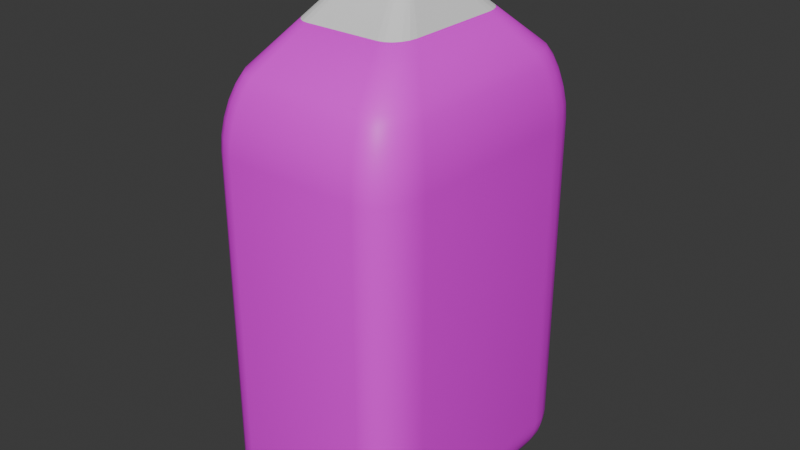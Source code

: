 # Source: OrangeJuiceBottle.blend  (saved by Blender 4.0.36; exported with 4.5.12 LTS)
import bpy
from mathutils import Matrix  # noqa: F401  (used for matrix-valued properties, if any)

bpy.ops.wm.read_factory_settings(use_empty=True)
scene = bpy.context.scene
scene.name = 'Scene'

# ---- collections
col_collection = bpy.data.collections.new('Collection'); scene.collection.children.link(col_collection)

# ---- images (referenced by path relative to the original .blend; pixels are not part of the script)
import os
ASSET_DIR = os.environ.get("B2B_ASSET_DIR", "")  # directory of the original .blend (textures are referenced by path, not embedded)
HERE = os.path.dirname(os.path.abspath(__file__))  # packed textures are extracted next to this script under _unpacked/

def load_image(name, relpath, width, height, colorspace="sRGB"):
    """Load a texture the original file referenced (path relative to the .blend, or extracted next to this script)."""
    p = next((c for c in (os.path.join(HERE, relpath), os.path.join(ASSET_DIR, relpath)) if relpath and os.path.exists(c)), "")
    if p:
        img = bpy.data.images.load(p, check_existing=True)
        img.name = name
    else:  # same state as the original file: an image datablock whose file is absent (Cycles renders it pink)
        img = bpy.data.images.new(name, width, height)
        img.source = "FILE"
        img.filepath = "//" + (relpath or name)
    img.colorspace_settings.name = colorspace
    return img
img_orange_juice_bottle_jpg = load_image('Orange Juice Bottle.jpg', 'Orange Juice Bottle.jpg', 1024, 1024, 'sRGB')

# ---- materials (node trees are filled in below, after node groups)
mat_material_003 = bpy.data.materials.new('Material.003')
mat_material_003.use_transparent_shadow = False

# ---- material node trees
mat_material_003.use_nodes = True; mat_material_003.node_tree.nodes.clear()
_N = mat_material_003.node_tree.nodes; _L = mat_material_003.node_tree.links
n0 = _N.new('ShaderNodeBsdfPrincipled'); n0.name = 'Principled BSDF'; n0.location = (10, 300)
n0.inputs[3].default_value = 1.45
n1 = _N.new('ShaderNodeOutputMaterial'); n1.name = 'Material Output'; n1.location = (300, 300)
n2 = _N.new('ShaderNodeTexImage'); n2.name = 'Image Texture'; n2.location = (-280, 275)
n2.image = img_orange_juice_bottle_jpg
_L.new(n0.outputs[0], n1.inputs[0])
_L.new(n2.outputs[0], n0.inputs[0])
n1.is_active_output = True

# ---- world
world_world = bpy.data.worlds.new('World'); scene.world = world_world
world_world.use_nodes = True; world_world.node_tree.nodes.clear()
_N = world_world.node_tree.nodes; _L = world_world.node_tree.links
n0 = _N.new('ShaderNodeOutputWorld'); n0.name = 'World Output'; n0.location = (300, 300)
n1 = _N.new('ShaderNodeBackground'); n1.name = 'Background'; n1.location = (10, 300)
n1.inputs[0].default_value = (0.05088, 0.05088, 0.05088, 1.0)
_L.new(n1.outputs[0], n0.inputs[0])
n0.is_active_output = True
world_world.color = (0.05088, 0.05088, 0.05088)
world_world.use_sun_shadow = False
world_world.sun_shadow_jitter_overblur = 0.0

# ---- meshes
me_circle = bpy.data.meshes.new('Circle')
me_circle.from_pydata([(4.503e-09, 0.4174, 8.334e-07), (-0.08144, 0.4094, 8.334e-07), (-0.1597, 0.3857, 8.334e-07), (-0.2319, 0.3471, 8.334e-07), (-0.2952, 0.2952, 8.334e-07), (-0.3471, 0.2319, 8.334e-07), (-0.3857, 0.1597, 8.334e-07), (-0.4094, 0.08144, 8.334e-07), (-0.4174, 1.637e-09, 8.334e-07), (-0.4094, -0.08144, 8.334e-07), (-0.3857, -0.1597, 8.334e-07), (-0.3471, -0.2319, 8.334e-07), (-0.2952, -0.2952, 8.334e-07), (-0.2319, -0.3471, 8.334e-07), (-0.1597, -0.3857, 8.334e-07), (-0.08144, -0.4094, 8.334e-07), (4.503e-09, -0.4174, 8.334e-07), (0.08144, -0.4094, 8.334e-07), (0.1597, -0.3857, 8.334e-07), (0.2319, -0.3471, 8.334e-07), (0.2952, -0.2952, 8.334e-07), (0.3471, -0.2319, 8.334e-07), (0.3857, -0.1597, 8.334e-07), (0.4094, -0.08144, 8.334e-07), (0.4174, 1.637e-09, 8.334e-07), (0.4094, 0.08144, 8.334e-07), (0.3857, 0.1597, 8.334e-07), (0.3471, 0.2319, 8.334e-07), (0.2952, 0.2952, 8.334e-07), (0.2319, 0.3471, 8.334e-07), (0.1597, 0.3857, 8.334e-07), (0.08144, 0.4094, 8.334e-07), (-0.08144, 0.4094, 0.1429), (4.503e-09, 0.4174, 0.1429), (-0.1597, 0.3857, 0.1429), (-0.2319, 0.3471, 0.1429), (-0.2952, 0.2952, 0.1429), (-0.3471, 0.2319, 0.1429), (-0.3857, 0.1597, 0.1429), (-0.4094, 0.08144, 0.1429), (-0.4174, 1.637e-09, 0.1429), (-0.4094, -0.08144, 0.1429), (-0.3857, -0.1597, 0.1429), (-0.3471, -0.2319, 0.1429), (-0.2952, -0.2952, 0.1429), (-0.2319, -0.3471, 0.1429), (-0.1597, -0.3857, 0.1429), (-0.08144, -0.4094, 0.1429), (4.503e-09, -0.4174, 0.1429), (0.08144, -0.4094, 0.1429), (0.1597, -0.3857, 0.1429), (0.2319, -0.3471, 0.1429), (0.2952, -0.2952, 0.1429), (0.3471, -0.2319, 0.1429), (0.3857, -0.1597, 0.1429), (0.4094, -0.08144, 0.1429), (0.4174, 1.637e-09, 0.1429), (0.4094, 0.08144, 0.1429), (0.3857, 0.1597, 0.1429), (0.3471, 0.2319, 0.1429), (0.2952, 0.2952, 0.1429), (0.2319, 0.3471, 0.1429), (0.1597, 0.3857, 0.1429), (0.08144, 0.4094, 0.1429)], [], [(1, 0, 31, 30, 29, 28, 27, 26, 25, 24, 23, 22, 21, 20, 19, 18, 17, 16, 15, 14, 13, 12, 11, 10, 9, 8, 7, 6, 5, 4, 3, 2), (32, 34, 35, 36, 37, 38, 39, 40, 41, 42, 43, 44, 45, 46, 47, 48, 49, 50, 51, 52, 53, 54, 55, 56, 57, 58, 59, 60, 61, 62, 63, 33), (22, 23, 55, 54), (9, 10, 42, 41), (23, 24, 56, 55), (10, 11, 43, 42), (24, 25, 57, 56), (11, 12, 44, 43), (25, 26, 58, 57), (12, 13, 45, 44), (26, 27, 59, 58), (13, 14, 46, 45), (0, 1, 32, 33), (27, 28, 60, 59), (14, 15, 47, 46), (1, 2, 34, 32), (28, 29, 61, 60), (15, 16, 48, 47), (2, 3, 35, 34), (29, 30, 62, 61), (16, 17, 49, 48), (3, 4, 36, 35), (30, 31, 63, 62), (17, 18, 50, 49), (4, 5, 37, 36), (31, 0, 33, 63), (18, 19, 51, 50), (5, 6, 38, 37), (19, 20, 52, 51), (6, 7, 39, 38), (20, 21, 53, 52), (7, 8, 40, 39), (21, 22, 54, 53), (8, 9, 41, 40)])
_uv = me_circle.uv_layers.new(name='UVMap')
_uv.uv.foreach_set('vector', [0.0, 0.0, 0.0, 0.0, 0.0, 0.0, 0.0, 0.0, 0.0, 0.0, 0.0, 0.0, 0.0, 0.0, 0.0, 0.0, 0.0, 0.0, 0.0, 0.0, 0.0, 0.0, 0.0, 0.0, 0.0, 0.0, 0.0, 0.0, 0.0, 0.0, 0.0, 0.0, 0.0, 0.0, 0.0, 0.0, 0.0, 0.0, 0.0, 0.0, 0.0, 0.0, 0.0, 0.0, 0.0, 0.0, 0.0, 0.0, 0.0, 0.0, 0.0, 0.0, 0.0, 0.0, 0.0, 0.0, 0.0, 0.0, 0.0, 0.0, 0.0, 0.0, 0.0, 0.0, 0.0, 0.0, 0.0, 0.0, 0.0, 0.0, 0.0, 0.0, 0.0, 0.0, 0.0, 0.0, 0.0, 0.0, 0.0, 0.0, 0.0, 0.0, 0.0, 0.0, 0.0, 0.0, 0.0, 0.0, 0.0, 0.0, 0.0, 0.0, 0.0, 0.0, 0.0, 0.0, 0.0, 0.0, 0.0, 0.0, 0.0, 0.0, 0.0, 0.0, 0.0, 0.0, 0.0, 0.0, 0.0, 0.0, 0.0, 0.0, 0.0, 0.0, 0.0, 0.0, 0.0, 0.0, 0.0, 0.0, 0.0, 0.0, 0.0, 0.0, 0.0, 0.0, 0.0, 0.0, 0.0, 0.0, 0.0, 0.0, 0.0, 0.0, 0.0, 0.0, 0.0, 0.0, 0.0, 0.0, 0.0, 0.0, 0.0, 0.0, 0.0, 0.0, 0.0, 0.0, 0.0, 0.0, 0.0, 0.0, 0.0, 0.0, 0.0, 0.0, 0.0, 0.0, 0.0, 0.0, 0.0, 0.0, 0.0, 0.0, 0.0, 0.0, 0.0, 0.0, 0.0, 0.0, 0.0, 0.0, 0.0, 0.0, 0.0, 0.0, 0.0, 0.0, 0.0, 0.0, 0.0, 0.0, 0.0, 0.0, 0.0, 0.0, 0.0, 0.0, 0.0, 0.0, 0.0, 0.0, 0.0, 0.0, 0.0, 0.0, 0.0, 0.0, 0.0, 0.0, 0.0, 0.0, 0.0, 0.0, 0.0, 0.0, 0.0, 0.0, 0.0, 0.0, 0.0, 0.0, 0.0, 0.0, 0.0, 0.0, 0.0, 0.0, 0.0, 0.0, 0.0, 0.0, 0.0, 0.0, 0.0, 0.0, 0.0, 0.0, 0.0, 0.0, 0.0, 0.0, 0.0, 0.0, 0.0, 0.0, 0.0, 0.0, 0.0, 0.0, 0.0, 0.0, 0.0, 0.0, 0.0, 0.0, 0.0, 0.0, 0.0, 0.0, 0.0, 0.0, 0.0, 0.0, 0.0, 0.0, 0.0, 0.0, 0.0, 0.0, 0.0, 0.0, 0.0, 0.0, 0.0, 0.0, 0.0, 0.0, 0.0, 0.0, 0.0, 0.0, 0.0, 0.0, 0.0, 0.0, 0.0, 0.0, 0.0, 0.0, 0.0, 0.0, 0.0, 0.0, 0.0, 0.0, 0.0, 0.0, 0.0, 0.0, 0.0, 0.0, 0.0, 0.0, 0.0, 0.0, 0.0, 0.0, 0.0, 0.0, 0.0, 0.0, 0.0, 0.0, 0.0, 0.0, 0.0, 0.0, 0.0, 0.0, 0.0, 0.0, 0.0, 0.0, 0.0, 0.0, 0.0, 0.0, 0.0, 0.0, 0.0, 0.0, 0.0, 0.0, 0.0, 0.0, 0.0, 0.0, 0.0, 0.0, 0.0, 0.0, 0.0, 0.0, 0.0, 0.0, 0.0, 0.0, 0.0, 0.0, 0.0, 0.0, 0.0, 0.0, 0.0, 0.0, 0.0, 0.0, 0.0, 0.0, 0.0, 0.0, 0.0, 0.0, 0.0, 0.0, 0.0, 0.0, 0.0, 0.0, 0.0, 0.0, 0.0, 0.0, 0.0, 0.0, 0.0, 0.0, 0.0, 0.0, 0.0, 0.0, 0.0, 0.0, 0.0, 0.0, 0.0, 0.0, 0.0, 0.0, 0.0, 0.0, 0.0, 0.0])
me_circle.materials.append(None)
me_circle.update()
me_cube_003 = bpy.data.meshes.new('Cube.003')
me_cube_003.from_pydata([(0.2139, -0.1151, 1.526), (0.2104, -0.1336, 1.526), (0.1999, -0.1504, 1.526), (0.1837, -0.1636, 1.526), (0.1406, -0.1751, 1.526), (0.1633, -0.1722, 1.526), (0.1406, 0.1751, 1.526), (0.1633, 0.1722, 1.526), (0.1837, 0.1636, 1.526), (0.1999, 0.1504, 1.526), (0.2139, 0.1151, 1.526), (0.2104, 0.1336, 1.526), (-0.2139, 0.1151, 1.526), (-0.2104, 0.1336, 1.526), (-0.1999, 0.1504, 1.526), (-0.1837, 0.1636, 1.526), (-0.1406, 0.1751, 1.526), (-0.1633, 0.1722, 1.526), (-0.2139, -0.1151, 1.526), (-0.2104, -0.1336, 1.526), (-0.1999, -0.1504, 1.526), (-0.1837, -0.1636, 1.526), (-0.1633, -0.1722, 1.526), (-0.1406, -0.1751, 1.526), (0.1406, 0.1751, 1.57), (-0.1406, 0.1751, 1.57), (-0.2104, 0.1336, 1.57), (-0.1999, 0.1504, 1.57), (-0.1837, 0.1636, 1.57), (-0.1406, -0.1751, 1.57), (-0.1633, -0.1722, 1.57), (-0.1837, -0.1636, 1.57), (-0.1999, -0.1504, 1.57), (-0.2104, -0.1336, 1.57), (-0.2139, -0.1151, 1.57), (-0.1633, 0.1722, 1.57), (0.2104, 0.1336, 1.57), (0.2139, 0.1151, 1.57), (-0.2139, 0.1151, 1.57), (0.2139, -0.1151, 1.57), (0.2104, -0.1336, 1.57), (0.1999, -0.1504, 1.57), (0.1999, 0.1504, 1.57), (0.1633, 0.1722, 1.57), (0.1837, 0.1636, 1.57), (0.1633, -0.1722, 1.57), (0.1406, -0.1751, 1.57), (0.1837, -0.1636, 1.57), (-0.4497, 0.316, 1.328), (-0.4497, -0.316, 1.328), (-0.4424, -0.3672, 1.328), (-0.3434, -0.4731, 1.328), (-0.2956, -0.4809, 1.328), (0.2956, -0.4809, 1.328), (-0.4207, -0.4134, 1.328), (-0.3866, -0.4499, 1.328), (-0.2956, 0.4809, 1.328), (-0.3434, 0.4731, 1.328), (0.2956, 0.4809, 1.328), (-0.4424, 0.3672, 1.328), (-0.3866, 0.4499, 1.328), (-0.4207, 0.4134, 1.328), (0.3434, -0.4731, 1.328), (0.4424, -0.3672, 1.328), (0.4497, -0.316, 1.328), (0.4497, 0.316, 1.328), (0.3866, -0.4499, 1.328), (0.4207, -0.4134, 1.328), (0.4424, 0.3672, 1.328), (0.3434, 0.4731, 1.328), (0.4207, 0.4134, 1.328), (0.3866, 0.4499, 1.328)], [], [(51, 52, 23, 22), (63, 64, 0, 1), (56, 57, 17, 16), (53, 62, 5, 4), (55, 51, 22, 21), (54, 55, 21, 20), (57, 60, 15, 17), (64, 65, 10, 0), (60, 61, 14, 15), (61, 59, 13, 14), (58, 56, 16, 6), (17, 15, 28, 35), (70, 71, 8, 9), (71, 69, 7, 8), (69, 58, 6, 7), (65, 68, 11, 10), (68, 70, 9, 11), (66, 67, 2, 3), (67, 63, 1, 2), (62, 66, 3, 5), (50, 54, 20, 19), (52, 53, 4, 23), (59, 48, 12, 13), (49, 50, 19, 18), (48, 49, 18, 12), (12, 18, 34, 38), (14, 13, 26, 27), (9, 8, 44, 42), (16, 17, 35, 25), (15, 14, 27, 28), (4, 5, 45, 46), (10, 11, 36, 37), (22, 23, 29, 30), (7, 6, 24, 43), (13, 12, 38, 26), (20, 21, 31, 32), (3, 2, 41, 47), (1, 0, 39, 40), (21, 22, 30, 31), (5, 3, 47, 45), (2, 1, 40, 41), (18, 19, 33, 34), (0, 10, 37, 39), (11, 9, 42, 36), (19, 20, 32, 33), (23, 4, 46, 29), (6, 16, 25, 24), (8, 7, 43, 44)])
_uv = me_cube_003.uv_layers.new(name='UVMap')
_uv.uv.foreach_set('vector', [0.625, 0.9704, 0.625, 0.9572, 0.625, 0.9572, 0.625, 0.9704, 0.625, 0.7204, 0.625, 0.7072, 0.625, 0.7072, 0.625, 0.7204, 0.625, 0.2928, 0.625, 0.2796, 0.625, 0.2796, 0.625, 0.2928, 0.625, 0.7928, 0.625, 0.7796, 0.625, 0.7796, 0.625, 0.7928, 0.625, 1.0, 0.625, 0.9704, 0.625, 0.9704, 0.625, 1.0, 0.625, 0.01766, 0.625, 0.0, 0.625, 0.0, 0.625, 0.01766, 0.625, 0.2796, 0.625, 0.2677, 0.625, 0.2677, 0.625, 0.2796, 0.625, 0.7072, 0.625, 0.5428, 0.625, 0.5428, 0.625, 0.7072, 0.625, 0.2677, 0.625, 0.2323, 0.625, 0.2323, 0.625, 0.2677, 0.625, 0.2323, 0.625, 0.2204, 0.625, 0.2204, 0.625, 0.2323, 0.625, 0.4572, 0.625, 0.2928, 0.625, 0.2928, 0.625, 0.4572, 0.625, 0.2796, 0.625, 0.2677, 0.625, 0.2677, 0.625, 0.2796, 0.625, 0.5177, 0.625, 0.4823, 0.625, 0.4823, 0.625, 0.5177, 0.625, 0.4823, 0.625, 0.4704, 0.625, 0.4704, 0.625, 0.4823, 0.625, 0.4704, 0.625, 0.4572, 0.625, 0.4572, 0.625, 0.4704, 0.625, 0.5428, 0.625, 0.5296, 0.625, 0.5296, 0.625, 0.5428, 0.625, 0.5296, 0.625, 0.5177, 0.625, 0.5177, 0.625, 0.5296, 0.625, 0.7677, 0.625, 0.7323, 0.625, 0.7323, 0.625, 0.7677, 0.625, 0.7323, 0.625, 0.7204, 0.625, 0.7204, 0.625, 0.7323, 0.625, 0.7796, 0.625, 0.7677, 0.625, 0.7677, 0.625, 0.7796, 0.625, 0.02961, 0.625, 0.01766, 0.625, 0.01766, 0.625, 0.02961, 0.625, 0.9572, 0.625, 0.7928, 0.625, 0.7928, 0.625, 0.9572, 0.625, 0.2204, 0.625, 0.2072, 0.625, 0.2072, 0.625, 0.2204, 0.625, 0.04285, 0.625, 0.02961, 0.625, 0.02961, 0.625, 0.04285, 0.625, 0.2072, 0.625, 0.04285, 0.625, 0.04285, 0.625, 0.2072, 0.625, 0.2072, 0.625, 0.04285, 0.625, 0.04285, 0.625, 0.2072, 0.625, 0.2323, 0.625, 0.2204, 0.625, 0.2204, 0.625, 0.2323, 0.625, 0.5177, 0.625, 0.4823, 0.625, 0.4823, 0.625, 0.5177, 0.625, 0.2928, 0.625, 0.2796, 0.625, 0.2796, 0.625, 0.2928, 0.625, 0.2677, 0.625, 0.2323, 0.625, 0.2323, 0.625, 0.2677, 0.625, 0.7928, 0.625, 0.7796, 0.625, 0.7796, 0.625, 0.7928, 0.625, 0.5428, 0.625, 0.5296, 0.625, 0.5296, 0.625, 0.5428, 0.625, 0.9704, 0.625, 0.9572, 0.625, 0.9572, 0.625, 0.9704, 0.625, 0.4704, 0.625, 0.4572, 0.625, 0.4572, 0.625, 0.4704, 0.625, 0.2204, 0.625, 0.2072, 0.625, 0.2072, 0.625, 0.2204, 0.625, 0.01766, 0.625, 0.0, 0.625, 0.0, 0.625, 0.01766, 0.625, 0.7677, 0.625, 0.7323, 0.625, 0.7323, 0.625, 0.7677, 0.625, 0.7204, 0.625, 0.7072, 0.625, 0.7072, 0.625, 0.7204, 0.625, 1.0, 0.625, 0.9704, 0.625, 0.9704, 0.625, 1.0, 0.625, 0.7796, 0.625, 0.7677, 0.625, 0.7677, 0.625, 0.7796, 0.625, 0.7323, 0.625, 0.7204, 0.625, 0.7204, 0.625, 0.7323, 0.625, 0.04285, 0.625, 0.02961, 0.625, 0.02961, 0.625, 0.04285, 0.625, 0.7072, 0.625, 0.5428, 0.625, 0.5428, 0.625, 0.7072, 0.625, 0.5296, 0.625, 0.5177, 0.625, 0.5177, 0.625, 0.5296, 0.625, 0.02961, 0.625, 0.01766, 0.625, 0.01766, 0.625, 0.02961, 0.625, 0.9572, 0.625, 0.7928, 0.625, 0.7928, 0.625, 0.9572, 0.625, 0.4572, 0.625, 0.2928, 0.625, 0.2928, 0.625, 0.4572, 0.625, 0.4823, 0.625, 0.4704, 0.625, 0.4704, 0.625, 0.4823])
me_cube_003.update()
me_cube_004 = bpy.data.meshes.new('Cube.004')
me_cube_004.from_pydata([(-0.5173, -0.7719, -1.0), (-0.5276, -0.9211, -0.838), (-0.5205, -0.818, -0.9921), (-0.5234, -0.8596, -0.9691), (-0.5256, -0.8926, -0.9332), (-0.5271, -0.9138, -0.8881), (-0.6727, -0.5937, -1.0), (-0.8027, -0.6054, -0.838), (-0.7129, -0.5973, -0.9921), (-0.7491, -0.6006, -0.9691), (-0.7779, -0.6032, -0.9332), (-0.7964, -0.6048, -0.8881), (-0.5719, -0.762, -1.0), (-0.6126, -0.9057, -0.838), (-0.5845, -0.8064, -0.9921), (-0.5958, -0.8465, -0.9691), (-0.6048, -0.8782, -0.9332), (-0.6106, -0.8986, -0.8881), (-0.6119, -0.7386, -1.0), (-0.6893, -0.8608, -0.838), (-0.6358, -0.7764, -0.9921), (-0.6574, -0.8105, -0.9691), (-0.6745, -0.8375, -0.9332), (-0.6855, -0.8549, -0.8881), (-0.6437, -0.7022, -1.0), (-0.7502, -0.791, -0.838), (-0.6766, -0.7296, -0.9921), (-0.7063, -0.7544, -0.9691), (-0.7298, -0.774, -0.9332), (-0.745, -0.7866, -0.8881), (-0.664, -0.6563, -1.0), (-0.7893, -0.703, -0.838), (-0.7027, -0.6707, -0.9921), (-0.7376, -0.6837, -0.9691), (-0.7653, -0.6941, -0.9332), (-0.7831, -0.7007, -0.8881), (-0.6727, 0.5937, -1.0), (-0.8027, 0.6054, -0.838), (-0.7129, 0.5973, -0.9921), (-0.7491, 0.6006, -0.9691), (-0.7779, 0.6032, -0.9332), (-0.7964, 0.6048, -0.8881), (-0.5173, 0.7719, -1.0), (-0.5276, 0.9211, -0.838), (-0.5205, 0.818, -0.9921), (-0.5234, 0.8596, -0.9691), (-0.5256, 0.8926, -0.9332), (-0.5271, 0.9138, -0.8881), (-0.664, 0.6563, -1.0), (-0.7893, 0.703, -0.838), (-0.7027, 0.6707, -0.9921), (-0.7376, 0.6837, -0.9691), (-0.7653, 0.6941, -0.9332), (-0.7831, 0.7007, -0.8881), (-0.6437, 0.7022, -1.0), (-0.7502, 0.791, -0.838), (-0.6766, 0.7296, -0.9921), (-0.7063, 0.7544, -0.9691), (-0.7298, 0.774, -0.9332), (-0.745, 0.7866, -0.8881), (-0.6119, 0.7386, -1.0), (-0.6893, 0.8608, -0.838), (-0.6358, 0.7764, -0.9921), (-0.6574, 0.8105, -0.9691), (-0.6745, 0.8375, -0.9332), (-0.6855, 0.8549, -0.8881), (-0.5719, 0.762, -1.0), (-0.6126, 0.9057, -0.838), (-0.5845, 0.8064, -0.9921), (-0.5958, 0.8465, -0.9691), (-0.6048, 0.8782, -0.9332), (-0.6106, 0.8986, -0.8881), (0.6727, -0.5937, -1.0), (0.8027, -0.6054, -0.838), (0.7129, -0.5973, -0.9921), (0.7491, -0.6006, -0.9691), (0.7779, -0.6032, -0.9332), (0.7964, -0.6048, -0.8881), (0.5173, -0.7719, -1.0), (0.5276, -0.9211, -0.838), (0.5205, -0.818, -0.9921), (0.5234, -0.8596, -0.9691), (0.5256, -0.8926, -0.9332), (0.5271, -0.9138, -0.8881), (0.664, -0.6563, -1.0), (0.7893, -0.703, -0.838), (0.7027, -0.6707, -0.9921), (0.7376, -0.6837, -0.9691), (0.7653, -0.6941, -0.9332), (0.7831, -0.7007, -0.8881), (0.6437, -0.7022, -1.0), (0.7502, -0.791, -0.838), (0.6766, -0.7296, -0.9921), (0.7063, -0.7544, -0.9691), (0.7298, -0.774, -0.9332), (0.745, -0.7866, -0.8881), (0.6119, -0.7386, -1.0), (0.6893, -0.8608, -0.838), (0.6358, -0.7764, -0.9921), (0.6574, -0.8105, -0.9691), (0.6745, -0.8375, -0.9332), (0.6855, -0.8549, -0.8881), (0.5719, -0.762, -1.0), (0.6126, -0.9057, -0.838), (0.5845, -0.8064, -0.9921), (0.5958, -0.8465, -0.9691), (0.6048, -0.8782, -0.9332), (0.6106, -0.8986, -0.8881), (0.5173, 0.7719, -1.0), (0.5276, 0.9211, -0.838), (0.5205, 0.818, -0.9921), (0.5234, 0.8596, -0.9691), (0.5256, 0.8926, -0.9332), (0.5271, 0.9138, -0.8881), (0.6727, 0.5937, -1.0), (0.8027, 0.6054, -0.838), (0.7129, 0.5973, -0.9921), (0.7491, 0.6006, -0.9691), (0.7779, 0.6032, -0.9332), (0.7964, 0.6048, -0.8881), (0.5719, 0.762, -1.0), (0.6126, 0.9057, -0.838), (0.5845, 0.8064, -0.9921), (0.5958, 0.8465, -0.9691), (0.6048, 0.8782, -0.9332), (0.6106, 0.8986, -0.8881), (0.6119, 0.7386, -1.0), (0.6893, 0.8608, -0.838), (0.6358, 0.7764, -0.9921), (0.6574, 0.8105, -0.9691), (0.6745, 0.8375, -0.9332), (0.6855, 0.8549, -0.8881), (0.6437, 0.7022, -1.0), (0.7502, 0.791, -0.838), (0.6766, 0.7296, -0.9921), (0.7063, 0.7544, -0.9691), (0.7298, 0.774, -0.9332), (0.745, 0.7866, -0.8881), (0.664, 0.6563, -1.0), (0.7893, 0.703, -0.838), (0.7027, 0.6707, -0.9921), (0.7376, 0.6837, -0.9691), (0.7653, 0.6941, -0.9332), (0.7831, 0.7007, -0.8881), (-0.6855, -0.517, 1.13), (-0.8027, -0.6054, 0.7877), (-0.7217, -0.5443, 1.08), (-0.7544, -0.569, 1.013), (-0.7803, -0.5885, 0.9374), (-0.797, -0.6011, 0.8597), (-0.5276, -0.9211, 0.7877), (-0.4506, -0.7866, 1.13), (-0.5238, -0.9146, 0.8597), (-0.5129, -0.8954, 0.9374), (-0.4958, -0.8657, 1.013), (-0.4744, -0.8282, 1.08), (-0.6745, -0.6008, 1.13), (-0.7893, -0.703, 0.7877), (-0.71, -0.6324, 1.079), (-0.742, -0.6608, 1.013), (-0.7673, -0.6835, 0.9373), (-0.7836, -0.698, 0.8597), (-0.6415, -0.6764, 1.129), (-0.7502, -0.791, 0.7877), (-0.6751, -0.7118, 1.079), (-0.7054, -0.7438, 1.013), (-0.7294, -0.7691, 0.9372), (-0.7449, -0.7854, 0.8596), (-0.5895, -0.7361, 1.129), (-0.6893, -0.8608, 0.7877), (-0.6203, -0.7747, 1.079), (-0.6481, -0.8094, 1.013), (-0.6702, -0.837, 0.9372), (-0.6844, -0.8547, 0.8596), (-0.5235, -0.774, 1.13), (-0.6126, -0.9057, 0.7877), (-0.5511, -0.8147, 1.079), (-0.5759, -0.8514, 1.013), (-0.5956, -0.8805, 0.9373), (-0.6082, -0.8992, 0.8597), (-0.4506, 0.7866, 1.13), (-0.5276, 0.9211, 0.7877), (-0.4744, 0.8282, 1.08), (-0.4958, 0.8657, 1.013), (-0.5129, 0.8954, 0.9374), (-0.5238, 0.9146, 0.8597), (-0.8027, 0.6054, 0.7877), (-0.6855, 0.517, 1.13), (-0.797, 0.6011, 0.8597), (-0.7803, 0.5885, 0.9374), (-0.7544, 0.569, 1.013), (-0.7217, 0.5443, 1.08), (-0.6126, 0.9057, 0.7877), (-0.5235, 0.774, 1.13), (-0.6082, 0.8992, 0.8597), (-0.5956, 0.8805, 0.9373), (-0.5759, 0.8514, 1.013), (-0.5511, 0.8147, 1.079), (-0.6893, 0.8608, 0.7877), (-0.5895, 0.7361, 1.129), (-0.6844, 0.8547, 0.8596), (-0.6702, 0.837, 0.9372), (-0.6481, 0.8094, 1.013), (-0.6203, 0.7747, 1.079), (-0.7502, 0.791, 0.7877), (-0.6415, 0.6764, 1.129), (-0.7449, 0.7854, 0.8596), (-0.7294, 0.7691, 0.9372), (-0.7054, 0.7438, 1.013), (-0.6751, 0.7118, 1.079), (-0.7893, 0.703, 0.7877), (-0.6745, 0.6008, 1.13), (-0.7836, 0.698, 0.8597), (-0.7673, 0.6835, 0.9373), (-0.742, 0.6608, 1.013), (-0.71, 0.6324, 1.079), (0.4506, -0.7866, 1.13), (0.5276, -0.9211, 0.7877), (0.4744, -0.8282, 1.08), (0.4958, -0.8657, 1.013), (0.5129, -0.8954, 0.9374), (0.5238, -0.9146, 0.8597), (0.8027, -0.6054, 0.7877), (0.6855, -0.517, 1.13), (0.797, -0.6011, 0.8597), (0.7803, -0.5885, 0.9374), (0.7544, -0.569, 1.013), (0.7217, -0.5443, 1.08), (0.6126, -0.9057, 0.7877), (0.5235, -0.774, 1.13), (0.6082, -0.8992, 0.8597), (0.5956, -0.8805, 0.9373), (0.5759, -0.8514, 1.013), (0.5511, -0.8147, 1.079), (0.6893, -0.8608, 0.7877), (0.5895, -0.7361, 1.129), (0.6844, -0.8547, 0.8596), (0.6702, -0.837, 0.9372), (0.6481, -0.8094, 1.013), (0.6203, -0.7747, 1.079), (0.7502, -0.791, 0.7877), (0.6415, -0.6764, 1.129), (0.7449, -0.7854, 0.8596), (0.7294, -0.7691, 0.9372), (0.7054, -0.7438, 1.013), (0.6751, -0.7118, 1.079), (0.7893, -0.703, 0.7877), (0.6745, -0.6008, 1.13), (0.7836, -0.698, 0.8597), (0.7673, -0.6835, 0.9373), (0.742, -0.6608, 1.013), (0.71, -0.6324, 1.079), (0.6855, 0.517, 1.13), (0.8027, 0.6054, 0.7877), (0.7217, 0.5443, 1.08), (0.7544, 0.569, 1.013), (0.7803, 0.5885, 0.9374), (0.797, 0.6011, 0.8597), (0.5276, 0.9211, 0.7877), (0.4506, 0.7866, 1.13), (0.5238, 0.9146, 0.8597), (0.5129, 0.8954, 0.9374), (0.4958, 0.8657, 1.013), (0.4744, 0.8282, 1.08), (0.7893, 0.703, 0.7877), (0.6745, 0.6008, 1.13), (0.7836, 0.698, 0.8597), (0.7673, 0.6835, 0.9373), (0.742, 0.6608, 1.013), (0.71, 0.6324, 1.079), (0.7502, 0.791, 0.7877), (0.6415, 0.6764, 1.129), (0.7449, 0.7854, 0.8596), (0.7294, 0.7691, 0.9372), (0.7054, 0.7438, 1.013), (0.6751, 0.7118, 1.079), (0.6893, 0.8608, 0.7877), (0.5895, 0.7361, 1.129), (0.6844, 0.8547, 0.8596), (0.6702, 0.837, 0.9372), (0.6481, 0.8094, 1.013), (0.6203, 0.7747, 1.079), (0.6126, 0.9057, 0.7877), (0.5235, 0.774, 1.13), (0.6082, 0.8992, 0.8597), (0.5956, 0.8805, 0.9373), (0.5759, 0.8514, 1.013), (0.5511, 0.8147, 1.079), (-0.4497, 0.316, 1.328), (-0.4497, -0.316, 1.328), (-0.4424, -0.3672, 1.328), (-0.3434, -0.4731, 1.328), (-0.2956, -0.4809, 1.328), (0.2956, -0.4809, 1.328), (-0.4207, -0.4134, 1.328), (-0.3866, -0.4499, 1.328), (-0.2956, 0.4809, 1.328), (-0.3434, 0.4731, 1.328), (0.2956, 0.4809, 1.328), (-0.4424, 0.3672, 1.328), (-0.3866, 0.4499, 1.328), (-0.4207, 0.4134, 1.328), (0.3434, -0.4731, 1.328), (0.4424, -0.3672, 1.328), (0.4497, -0.316, 1.328), (0.4497, 0.316, 1.328), (0.3866, -0.4499, 1.328), (0.4207, -0.4134, 1.328), (0.4424, 0.3672, 1.328), (0.3434, 0.4731, 1.328), (0.4207, 0.4134, 1.328), (0.3866, 0.4499, 1.328)], [], [(270, 133, 127, 276), (1, 150, 175, 13), (31, 157, 145, 7), (181, 43, 67, 192), (12, 0, 2, 14), (14, 2, 3, 15), (15, 3, 4, 16), (16, 4, 5, 17), (17, 5, 1, 13), (18, 12, 14, 20), (20, 14, 15, 21), (21, 15, 16, 22), (22, 16, 17, 23), (23, 17, 13, 19), (24, 18, 20, 26), (26, 20, 21, 27), (27, 21, 22, 28), (28, 22, 23, 29), (29, 23, 19, 25), (30, 24, 26, 32), (32, 26, 27, 33), (33, 27, 28, 34), (34, 28, 29, 35), (35, 29, 25, 31), (6, 30, 32, 8), (8, 32, 33, 9), (9, 33, 34, 10), (10, 34, 35, 11), (11, 35, 31, 7), (42, 66, 68, 44), (44, 68, 69, 45), (45, 69, 70, 46), (46, 70, 71, 47), (47, 71, 67, 43), (66, 60, 62, 68), (68, 62, 63, 69), (69, 63, 64, 70), (70, 64, 65, 71), (71, 65, 61, 67), (60, 54, 56, 62), (62, 56, 57, 63), (63, 57, 58, 64), (64, 58, 59, 65), (65, 59, 55, 61), (54, 48, 50, 56), (56, 50, 51, 57), (57, 51, 52, 58), (58, 52, 53, 59), (59, 53, 49, 55), (48, 36, 38, 50), (50, 38, 39, 51), (51, 39, 40, 52), (52, 40, 41, 53), (53, 41, 37, 49), (114, 138, 140, 116), (116, 140, 141, 117), (117, 141, 142, 118), (118, 142, 143, 119), (119, 143, 139, 115), (138, 132, 134, 140), (140, 134, 135, 141), (141, 135, 136, 142), (142, 136, 137, 143), (143, 137, 133, 139), (132, 126, 128, 134), (134, 128, 129, 135), (135, 129, 130, 136), (136, 130, 131, 137), (137, 131, 127, 133), (126, 120, 122, 128), (128, 122, 123, 129), (129, 123, 124, 130), (130, 124, 125, 131), (131, 125, 121, 127), (120, 108, 110, 122), (122, 110, 111, 123), (123, 111, 112, 124), (124, 112, 113, 125), (125, 113, 109, 121), (78, 102, 104, 80), (80, 104, 105, 81), (81, 105, 106, 82), (82, 106, 107, 83), (83, 107, 103, 79), (102, 96, 98, 104), (104, 98, 99, 105), (105, 99, 100, 106), (106, 100, 101, 107), (107, 101, 97, 103), (96, 90, 92, 98), (98, 92, 93, 99), (99, 93, 94, 100), (100, 94, 95, 101), (101, 95, 91, 97), (90, 84, 86, 92), (92, 86, 87, 93), (93, 87, 88, 94), (94, 88, 89, 95), (95, 89, 85, 91), (84, 72, 74, 86), (86, 74, 75, 87), (87, 75, 76, 88), (88, 76, 77, 89), (89, 77, 73, 85), (7, 37, 41, 11), (11, 41, 40, 10), (10, 40, 39, 9), (9, 39, 38, 8), (8, 38, 36, 6), (43, 109, 113, 47), (47, 113, 112, 46), (46, 112, 111, 45), (45, 111, 110, 44), (44, 110, 108, 42), (115, 73, 77, 119), (119, 77, 76, 118), (118, 76, 75, 117), (117, 75, 74, 116), (116, 74, 72, 114), (79, 1, 5, 83), (83, 5, 4, 82), (82, 4, 3, 81), (81, 3, 2, 80), (80, 2, 0, 78), (36, 48, 54, 60, 66, 42, 108, 120, 126, 132, 138, 114, 72, 84, 90, 96, 102, 78, 0, 12, 18, 24, 30, 6), (79, 217, 150, 1), (253, 115, 139, 264), (234, 97, 91, 240), (115, 253, 222, 73), (217, 79, 103, 228), (25, 163, 157, 31), (204, 55, 49, 210), (276, 127, 121, 282), (13, 175, 169, 19), (192, 67, 61, 198), (240, 91, 85, 246), (264, 139, 133, 270), (7, 145, 186, 37), (210, 49, 37, 186), (228, 103, 97, 234), (282, 121, 109, 258), (19, 169, 163, 25), (198, 61, 55, 204), (43, 181, 258, 109), (246, 85, 73, 222), (151, 174, 176, 155), (155, 176, 177, 154), (154, 177, 178, 153), (153, 178, 179, 152), (152, 179, 175, 150), (174, 168, 170, 176), (176, 170, 171, 177), (177, 171, 172, 178), (178, 172, 173, 179), (179, 173, 169, 175), (168, 162, 164, 170), (170, 164, 165, 171), (171, 165, 166, 172), (172, 166, 167, 173), (173, 167, 163, 169), (162, 156, 158, 164), (164, 158, 159, 165), (165, 159, 160, 166), (166, 160, 161, 167), (167, 161, 157, 163), (156, 144, 146, 158), (158, 146, 147, 159), (159, 147, 148, 160), (160, 148, 149, 161), (161, 149, 145, 157), (193, 180, 182, 197), (197, 182, 183, 196), (196, 183, 184, 195), (195, 184, 185, 194), (194, 185, 181, 192), (199, 193, 197, 203), (203, 197, 196, 202), (202, 196, 195, 201), (201, 195, 194, 200), (200, 194, 192, 198), (205, 199, 203, 209), (209, 203, 202, 208), (208, 202, 201, 207), (207, 201, 200, 206), (206, 200, 198, 204), (211, 205, 209, 215), (215, 209, 208, 214), (214, 208, 207, 213), (213, 207, 206, 212), (212, 206, 204, 210), (187, 211, 215, 191), (191, 215, 214, 190), (190, 214, 213, 189), (189, 213, 212, 188), (188, 212, 210, 186), (265, 252, 254, 269), (269, 254, 255, 268), (268, 255, 256, 267), (267, 256, 257, 266), (266, 257, 253, 264), (271, 265, 269, 275), (275, 269, 268, 274), (274, 268, 267, 273), (273, 267, 266, 272), (272, 266, 264, 270), (277, 271, 275, 281), (281, 275, 274, 280), (280, 274, 273, 279), (279, 273, 272, 278), (278, 272, 270, 276), (283, 277, 281, 287), (287, 281, 280, 286), (286, 280, 279, 285), (285, 279, 278, 284), (284, 278, 276, 282), (259, 283, 287, 263), (263, 287, 286, 262), (262, 286, 285, 261), (261, 285, 284, 260), (260, 284, 282, 258), (229, 216, 218, 233), (233, 218, 219, 232), (232, 219, 220, 231), (231, 220, 221, 230), (230, 221, 217, 228), (235, 229, 233, 239), (239, 233, 232, 238), (238, 232, 231, 237), (237, 231, 230, 236), (236, 230, 228, 234), (241, 235, 239, 245), (245, 239, 238, 244), (244, 238, 237, 243), (243, 237, 236, 242), (242, 236, 234, 240), (247, 241, 245, 251), (251, 245, 244, 250), (250, 244, 243, 249), (249, 243, 242, 248), (248, 242, 240, 246), (223, 247, 251, 227), (227, 251, 250, 226), (226, 250, 249, 225), (225, 249, 248, 224), (224, 248, 246, 222), (144, 187, 191, 146), (146, 191, 190, 147), (147, 190, 189, 148), (148, 189, 188, 149), (149, 188, 186, 145), (216, 151, 155, 218), (218, 155, 154, 219), (219, 154, 153, 220), (220, 153, 152, 221), (221, 152, 150, 217), (222, 253, 257, 224), (224, 257, 256, 225), (225, 256, 255, 226), (226, 255, 254, 227), (227, 254, 252, 223), (258, 181, 185, 260), (260, 185, 184, 261), (261, 184, 183, 262), (262, 183, 182, 263), (263, 182, 180, 259), (187, 144, 289, 288), (144, 156, 290, 289), (211, 187, 288, 299), (151, 216, 293, 292), (156, 162, 294, 290), (229, 235, 306, 302), (241, 247, 303, 307), (235, 241, 307, 306), (265, 271, 310, 308), (252, 265, 308, 305), (283, 259, 298, 309), (277, 283, 309, 311), (271, 277, 311, 310), (259, 180, 296, 298), (205, 211, 299, 301), (199, 205, 301, 300), (223, 252, 305, 304), (193, 199, 300, 297), (162, 168, 295, 294), (168, 174, 291, 295), (216, 229, 302, 293), (180, 193, 297, 296), (247, 223, 304, 303), (174, 151, 292, 291), (289, 290, 294, 295, 291, 292, 293, 302, 306, 307, 303, 304, 305, 308, 310, 311, 309, 298, 296, 297, 300, 301, 299, 288)])
me_cube_004.polygons.foreach_set('use_smooth', [True] * 290)
_uv = me_cube_004.uv_layers.new(name='UVMap')
_uv.uv.foreach_set('vector', [0.9379, 0.5169, 0.743, 0.5169, 0.743, 0.4831, 0.9379, 0.4831, 0.743, 0.9384, 0.9379, 0.9384, 0.9379, 0.9511, 0.743, 0.9511, 0.743, 0.04886, 0.9379, 0.04886, 0.9379, 0.06156, 0.743, 0.06156, 0.9379, 0.3013, 0.743, 0.3013, 0.743, 0.2886, 0.9379, 0.2886, 0.5183, 0.7191, 0.5264, 0.7203, 0.526, 0.7263, 0.5164, 0.7248, 0.5164, 0.7248, 0.526, 0.7263, 0.5255, 0.7318, 0.5147, 0.73, 0.5147, 0.73, 0.5255, 0.7318, 0.5246, 0.7397, 0.5128, 0.7378, 0.7236, 0.9506, 0.7236, 0.9387, 0.737, 0.9385, 0.737, 0.951, 0.737, 0.951, 0.737, 0.9385, 0.743, 0.9384, 0.743, 0.9511, 0.5123, 0.716, 0.5183, 0.7191, 0.5164, 0.7248, 0.5087, 0.7209, 0.5087, 0.7209, 0.5164, 0.7248, 0.5147, 0.73, 0.5055, 0.7254, 0.5055, 0.7254, 0.5147, 0.73, 0.5117, 0.7375, 0.5013, 0.7322, 0.7236, 0.9782, 0.7236, 0.9524, 0.737, 0.9515, 0.737, 0.9792, 0.737, 0.9792, 0.737, 0.9515, 0.743, 0.9511, 0.743, 0.9795, 0.5076, 0.7113, 0.5123, 0.716, 0.5087, 0.7209, 0.5027, 0.7148, 0.5027, 0.7148, 0.5087, 0.7209, 0.5055, 0.7254, 0.4982, 0.7181, 0.4982, 0.7181, 0.5055, 0.7254, 0.5003, 0.7315, 0.4921, 0.7232, 0.7236, 0.03663, 0.7236, 0.02124, 0.737, 0.02067, 0.737, 0.03721, 0.737, 0.03721, 0.737, 0.02067, 0.743, 0.02047, 0.743, 0.03741, 0.5045, 0.7053, 0.5076, 0.7113, 0.5027, 0.7148, 0.4987, 0.7072, 0.4987, 0.7072, 0.5027, 0.7148, 0.4982, 0.7181, 0.4935, 0.7089, 0.4935, 0.7089, 0.4982, 0.7181, 0.4914, 0.7223, 0.4861, 0.7119, 0.7236, 0.04834, 0.7236, 0.03793, 0.737, 0.03754, 0.737, 0.04873, 0.737, 0.04873, 0.737, 0.03754, 0.743, 0.03741, 0.743, 0.04886, 0.5032, 0.6971, 0.5045, 0.7053, 0.4987, 0.7072, 0.4972, 0.6976, 0.4972, 0.6976, 0.4987, 0.7072, 0.4935, 0.7089, 0.4918, 0.698, 0.4918, 0.698, 0.4935, 0.7089, 0.4857, 0.7108, 0.4839, 0.699, 0.7236, 0.06127, 0.7236, 0.04944, 0.737, 0.04901, 0.737, 0.06149, 0.737, 0.06149, 0.737, 0.04901, 0.743, 0.04886, 0.743, 0.06156, 0.5264, 0.5194, 0.5183, 0.5207, 0.5164, 0.5149, 0.526, 0.5134, 0.526, 0.5134, 0.5164, 0.5149, 0.5147, 0.5097, 0.5255, 0.508, 0.5255, 0.508, 0.5147, 0.5097, 0.5128, 0.5019, 0.5246, 0.5, 0.7236, 0.301, 0.7236, 0.2892, 0.737, 0.2888, 0.737, 0.3013, 0.737, 0.3013, 0.737, 0.2888, 0.743, 0.2886, 0.743, 0.3013, 0.5183, 0.5207, 0.5123, 0.5238, 0.5087, 0.5188, 0.5164, 0.5149, 0.5164, 0.5149, 0.5087, 0.5188, 0.5055, 0.5144, 0.5147, 0.5097, 0.5147, 0.5097, 0.5055, 0.5144, 0.5013, 0.5076, 0.5117, 0.5023, 0.7236, 0.2881, 0.7236, 0.2777, 0.737, 0.2773, 0.737, 0.2885, 0.737, 0.2885, 0.737, 0.2773, 0.743, 0.2772, 0.743, 0.2886, 0.5123, 0.5238, 0.5076, 0.5285, 0.5027, 0.5249, 0.5087, 0.5188, 0.5087, 0.5188, 0.5027, 0.5249, 0.4982, 0.5217, 0.5055, 0.5144, 0.5055, 0.5144, 0.4982, 0.5217, 0.4921, 0.5165, 0.5003, 0.5083, 0.7236, 0.2756, 0.7236, 0.2448, 0.737, 0.2437, 0.737, 0.2768, 0.737, 0.2768, 0.737, 0.2437, 0.743, 0.2433, 0.743, 0.2772, 0.5076, 0.5285, 0.5045, 0.5345, 0.4987, 0.5326, 0.5027, 0.5249, 0.5027, 0.5249, 0.4987, 0.5326, 0.4935, 0.5309, 0.4982, 0.5217, 0.4982, 0.5217, 0.4935, 0.5309, 0.4861, 0.5279, 0.4914, 0.5175, 0.7236, 0.2428, 0.7236, 0.2324, 0.737, 0.232, 0.737, 0.2432, 0.737, 0.2432, 0.737, 0.232, 0.743, 0.2318, 0.743, 0.2433, 0.5045, 0.5345, 0.5032, 0.5426, 0.4972, 0.5421, 0.4987, 0.5326, 0.4987, 0.5326, 0.4972, 0.5421, 0.4918, 0.5417, 0.4935, 0.5309, 0.4935, 0.5309, 0.4918, 0.5417, 0.4839, 0.5408, 0.4857, 0.529, 0.7236, 0.2313, 0.7236, 0.2194, 0.737, 0.2192, 0.737, 0.2317, 0.737, 0.2317, 0.737, 0.2192, 0.743, 0.2191, 0.743, 0.2318, 0.7042, 0.5426, 0.7029, 0.5345, 0.7087, 0.5326, 0.7102, 0.5421, 0.7102, 0.5421, 0.7087, 0.5326, 0.7139, 0.5309, 0.7156, 0.5417, 0.7156, 0.5417, 0.7139, 0.5309, 0.7316, 0.529, 0.7316, 0.5411, 0.7316, 0.5411, 0.7316, 0.529, 0.737, 0.5285, 0.737, 0.5411, 0.737, 0.5411, 0.737, 0.5285, 0.743, 0.5284, 0.743, 0.5411, 0.7029, 0.5345, 0.6998, 0.5285, 0.7047, 0.5249, 0.7087, 0.5326, 0.7087, 0.5326, 0.7047, 0.5249, 0.7092, 0.5217, 0.7139, 0.5309, 0.7139, 0.5309, 0.7092, 0.5217, 0.716, 0.5175, 0.7213, 0.5279, 0.7236, 0.5279, 0.7236, 0.5175, 0.737, 0.5171, 0.737, 0.5283, 0.737, 0.5283, 0.737, 0.5171, 0.743, 0.5169, 0.743, 0.5284, 0.6998, 0.5285, 0.6951, 0.5238, 0.6987, 0.5188, 0.7047, 0.5249, 0.7047, 0.5249, 0.6987, 0.5188, 0.7019, 0.5144, 0.7092, 0.5217, 0.7092, 0.5217, 0.7019, 0.5144, 0.7071, 0.5083, 0.7153, 0.5165, 0.7236, 0.5154, 0.7236, 0.4846, 0.737, 0.4835, 0.737, 0.5165, 0.737, 0.5165, 0.737, 0.4835, 0.743, 0.4831, 0.743, 0.5169, 0.6951, 0.5238, 0.6891, 0.5207, 0.691, 0.5149, 0.6987, 0.5188, 0.6987, 0.5188, 0.691, 0.5149, 0.6927, 0.5097, 0.7019, 0.5144, 0.7019, 0.5144, 0.6927, 0.5097, 0.6957, 0.5023, 0.7061, 0.5076, 0.7236, 0.4825, 0.7236, 0.4721, 0.737, 0.4717, 0.737, 0.4829, 0.737, 0.4829, 0.737, 0.4717, 0.743, 0.4716, 0.743, 0.4831, 0.6891, 0.5207, 0.681, 0.5194, 0.6814, 0.5134, 0.691, 0.5149, 0.691, 0.5149, 0.6814, 0.5134, 0.6819, 0.508, 0.6927, 0.5097, 0.6927, 0.5097, 0.6819, 0.508, 0.6828, 0.5, 0.6946, 0.5019, 0.7236, 0.471, 0.7236, 0.4592, 0.737, 0.459, 0.737, 0.4715, 0.737, 0.4715, 0.737, 0.459, 0.743, 0.4589, 0.743, 0.4716, 0.681, 0.7203, 0.6891, 0.7191, 0.691, 0.7248, 0.6814, 0.7263, 0.6814, 0.7263, 0.691, 0.7248, 0.6927, 0.73, 0.6819, 0.7318, 0.6819, 0.7318, 0.6927, 0.73, 0.6946, 0.7378, 0.6828, 0.7397, 0.7236, 0.7806, 0.7236, 0.7687, 0.737, 0.7683, 0.737, 0.7808, 0.737, 0.7808, 0.737, 0.7683, 0.743, 0.7682, 0.743, 0.7809, 0.6891, 0.7191, 0.6951, 0.716, 0.6987, 0.7209, 0.691, 0.7248, 0.691, 0.7248, 0.6987, 0.7209, 0.7019, 0.7254, 0.6927, 0.73, 0.6927, 0.73, 0.7019, 0.7254, 0.7061, 0.7322, 0.6957, 0.7375, 0.7236, 0.7676, 0.7236, 0.7572, 0.737, 0.7568, 0.737, 0.768, 0.737, 0.768, 0.737, 0.7568, 0.743, 0.7567, 0.743, 0.7682, 0.6951, 0.716, 0.6998, 0.7113, 0.7047, 0.7148, 0.6987, 0.7209, 0.6987, 0.7209, 0.7047, 0.7148, 0.7092, 0.7181, 0.7019, 0.7254, 0.7019, 0.7254, 0.7092, 0.7181, 0.7153, 0.7232, 0.7071, 0.7315, 0.7236, 0.7552, 0.7236, 0.7244, 0.737, 0.7232, 0.737, 0.7563, 0.737, 0.7563, 0.737, 0.7232, 0.743, 0.7228, 0.743, 0.7567, 0.6998, 0.7113, 0.7029, 0.7053, 0.7087, 0.7072, 0.7047, 0.7148, 0.7047, 0.7148, 0.7087, 0.7072, 0.7139, 0.7089, 0.7092, 0.7181, 0.7092, 0.7181, 0.7139, 0.7089, 0.7213, 0.7119, 0.716, 0.7223, 0.7236, 0.7223, 0.7236, 0.7119, 0.737, 0.7115, 0.737, 0.7227, 0.737, 0.7227, 0.737, 0.7115, 0.743, 0.7114, 0.743, 0.7228, 0.7029, 0.7053, 0.7042, 0.6971, 0.7102, 0.6976, 0.7087, 0.7072, 0.7087, 0.7072, 0.7102, 0.6976, 0.7156, 0.698, 0.7139, 0.7089, 0.7139, 0.7089, 0.7156, 0.698, 0.7316, 0.6987, 0.7316, 0.7108, 0.7316, 0.7108, 0.7316, 0.6987, 0.737, 0.6987, 0.737, 0.7112, 0.737, 0.7112, 0.737, 0.6987, 0.743, 0.6987, 0.743, 0.7114, 0.743, 0.06156, 0.743, 0.2191, 0.737, 0.2191, 0.737, 0.06163, 0.737, 0.06163, 0.737, 0.2191, 0.7236, 0.2189, 0.7236, 0.06185, 0.4838, 0.6984, 0.4838, 0.5414, 0.4918, 0.5417, 0.4918, 0.698, 0.4918, 0.698, 0.4918, 0.5417, 0.4972, 0.5421, 0.4972, 0.6976, 0.4972, 0.6976, 0.4972, 0.5421, 0.5032, 0.5426, 0.5032, 0.6971, 0.743, 0.3013, 0.743, 0.4589, 0.737, 0.4588, 0.737, 0.3014, 0.737, 0.3014, 0.737, 0.4588, 0.7236, 0.4586, 0.7236, 0.3016, 0.5252, 0.5, 0.6822, 0.5, 0.6819, 0.508, 0.5255, 0.508, 0.5255, 0.508, 0.6819, 0.508, 0.6814, 0.5134, 0.526, 0.5134, 0.526, 0.5134, 0.6814, 0.5134, 0.681, 0.5194, 0.5264, 0.5194, 0.743, 0.5411, 0.743, 0.6987, 0.737, 0.6987, 0.737, 0.5411, 0.737, 0.5411, 0.737, 0.6987, 0.7316, 0.6987, 0.7316, 0.5411, 0.7316, 0.5411, 0.7316, 0.6987, 0.7156, 0.698, 0.7156, 0.5417, 0.7156, 0.5417, 0.7156, 0.698, 0.7102, 0.6976, 0.7102, 0.5421, 0.7102, 0.5421, 0.7102, 0.6976, 0.7042, 0.6971, 0.7042, 0.5426, 0.743, 0.7809, 0.743, 0.9384, 0.737, 0.9384, 0.737, 0.7809, 0.737, 0.7809, 0.737, 0.9384, 0.7236, 0.9381, 0.7236, 0.7811, 0.6822, 0.7398, 0.5252, 0.7398, 0.5255, 0.7318, 0.6819, 0.7318, 0.6819, 0.7318, 0.5255, 0.7318, 0.526, 0.7263, 0.6814, 0.7263, 0.6814, 0.7263, 0.526, 0.7263, 0.5264, 0.7203, 0.681, 0.7203, 0.5032, 0.5426, 0.5045, 0.5345, 0.5076, 0.5285, 0.5123, 0.5238, 0.5183, 0.5207, 0.5264, 0.5194, 0.681, 0.5194, 0.6891, 0.5207, 0.6951, 0.5238, 0.6998, 0.5285, 0.7029, 0.5345, 0.7042, 0.5426, 0.7042, 0.6971, 0.7029, 0.7053, 0.6998, 0.7113, 0.6951, 0.716, 0.6891, 0.7191, 0.681, 0.7203, 0.5264, 0.7203, 0.5183, 0.7191, 0.5123, 0.716, 0.5076, 0.7113, 0.5045, 0.7053, 0.5032, 0.6971, 0.743, 0.7809, 0.9379, 0.7809, 0.9379, 0.9384, 0.743, 0.9384, 0.9379, 0.5411, 0.743, 0.5411, 0.743, 0.5284, 0.9379, 0.5284, 0.9379, 0.7567, 0.743, 0.7567, 0.743, 0.7228, 0.9379, 0.7228, 0.6507, 0.145, 0.6507, 0.9027, 0.2439, 0.9027, 0.2439, 0.145, 0.9379, 0.7809, 0.743, 0.7809, 0.743, 0.7682, 0.9379, 0.7682, 0.743, 0.03741, 0.9379, 0.03741, 0.9379, 0.04886, 0.743, 0.04886, 0.9379, 0.2433, 0.743, 0.2433, 0.743, 0.2318, 0.9379, 0.2318, 0.9379, 0.4831, 0.743, 0.4831, 0.743, 0.4716, 0.9379, 0.4716, 0.743, 0.9511, 0.9379, 0.9511, 0.9379, 0.9795, 0.743, 0.9795, 0.9379, 0.2886, 0.743, 0.2886, 0.743, 0.2772, 0.9379, 0.2772, 0.9379, 0.7228, 0.743, 0.7228, 0.743, 0.7114, 0.9379, 0.7114, 0.9379, 0.5284, 0.743, 0.5284, 0.743, 0.5169, 0.9379, 0.5169, 0.743, 0.06156, 0.9379, 0.06156, 0.9379, 0.2191, 0.743, 0.2191, 0.9379, 0.2318, 0.743, 0.2318, 0.743, 0.2191, 0.9379, 0.2191, 0.9379, 0.7682, 0.743, 0.7682, 0.743, 0.7567, 0.9379, 0.7567, 0.9379, 0.4716, 0.743, 0.4716, 0.743, 0.4589, 0.9379, 0.4589, 0.743, 0.02047, 0.9379, 0.02047, 0.9379, 0.03741, 0.743, 0.03741, 0.9379, 0.2772, 0.743, 0.2772, 0.743, 0.2433, 0.9379, 0.2433, 0.743, 0.3013, 0.9379, 0.3013, 0.9379, 0.4589, 0.743, 0.4589, 0.9379, 0.7114, 0.743, 0.7114, 0.743, 0.6987, 0.9379, 0.6987, 0.9633, 0.9384, 0.9633, 0.9511, 0.9633, 0.9508, 0.9633, 0.938, 0.9633, 0.938, 0.9633, 0.9508, 0.9633, 0.9499, 0.9633, 0.9369, 0.9633, 0.9369, 0.9633, 0.9499, 0.9558, 0.9493, 0.9558, 0.9365, 0.9558, 0.9365, 0.9558, 0.9493, 0.9465, 0.9507, 0.9465, 0.938, 0.9465, 0.938, 0.9465, 0.9507, 0.9379, 0.9511, 0.9379, 0.9384, 0.9633, 0.9511, 0.9633, 0.9795, 0.9633, 0.9791, 0.9633, 0.9508, 0.9633, 0.9508, 0.9633, 0.9791, 0.9633, 0.978, 0.9633, 0.9499, 0.9633, 0.9499, 0.9633, 0.978, 0.9558, 0.977, 0.9558, 0.9493, 0.9558, 0.9493, 0.9558, 0.977, 0.9465, 0.9789, 0.9465, 0.9507, 0.9465, 0.9507, 0.9465, 0.9789, 0.9379, 0.9795, 0.9379, 0.9511, 0.9633, 0.02047, 0.9633, 0.03741, 0.9633, 0.03747, 0.9633, 0.0205, 0.9633, 0.0205, 0.9633, 0.03747, 0.9633, 0.03764, 0.9633, 0.0206, 0.9633, 0.0206, 0.9633, 0.03764, 0.9558, 0.03779, 0.9558, 0.0207, 0.9558, 0.0207, 0.9558, 0.03779, 0.9465, 0.03751, 0.9465, 0.02053, 0.9465, 0.02053, 0.9465, 0.03751, 0.9379, 0.03741, 0.9379, 0.02047, 0.9633, 0.03741, 0.9633, 0.04886, 0.9633, 0.0491, 0.9633, 0.03747, 0.9633, 0.03747, 0.9633, 0.0491, 0.9633, 0.04975, 0.9633, 0.03764, 0.9633, 0.03764, 0.9633, 0.04975, 0.9558, 0.05019, 0.9558, 0.03779, 0.9558, 0.03779, 0.9558, 0.05019, 0.9465, 0.0492, 0.9465, 0.03751, 0.9465, 0.03751, 0.9465, 0.0492, 0.9379, 0.04886, 0.9379, 0.03741, 0.9633, 0.04886, 0.9633, 0.06156, 0.9633, 0.06196, 0.9633, 0.0491, 0.9633, 0.0491, 0.9633, 0.06196, 0.9633, 0.06306, 0.9633, 0.04975, 0.9633, 0.04975, 0.9633, 0.06306, 0.9558, 0.06347, 0.9558, 0.05019, 0.9558, 0.05019, 0.9558, 0.06347, 0.9465, 0.06205, 0.9465, 0.0492, 0.9465, 0.0492, 0.9465, 0.06205, 0.9379, 0.06156, 0.9379, 0.04886, 0.9633, 0.2886, 0.9633, 0.3013, 0.9633, 0.3017, 0.9633, 0.2889, 0.9633, 0.2889, 0.9633, 0.3017, 0.9633, 0.3028, 0.9633, 0.2895, 0.9633, 0.2895, 0.9633, 0.3028, 0.9558, 0.3032, 0.9558, 0.29, 0.9558, 0.29, 0.9558, 0.3032, 0.9465, 0.3018, 0.9465, 0.289, 0.9465, 0.289, 0.9465, 0.3018, 0.9379, 0.3013, 0.9379, 0.2886, 0.9633, 0.2772, 0.9633, 0.2886, 0.9633, 0.2889, 0.9633, 0.2772, 0.9633, 0.2772, 0.9633, 0.2889, 0.9633, 0.2895, 0.9633, 0.2773, 0.9633, 0.2773, 0.9633, 0.2895, 0.9558, 0.29, 0.9558, 0.2774, 0.9558, 0.2774, 0.9558, 0.29, 0.9465, 0.289, 0.9465, 0.2772, 0.9465, 0.2772, 0.9465, 0.289, 0.9379, 0.2886, 0.9379, 0.2772, 0.9633, 0.2433, 0.9633, 0.2772, 0.9633, 0.2772, 0.9633, 0.2433, 0.9633, 0.2433, 0.9633, 0.2772, 0.9633, 0.2773, 0.9633, 0.2431, 0.9633, 0.2431, 0.9633, 0.2773, 0.9558, 0.2774, 0.9558, 0.243, 0.9558, 0.243, 0.9558, 0.2774, 0.9465, 0.2772, 0.9465, 0.2432, 0.9465, 0.2432, 0.9465, 0.2772, 0.9379, 0.2772, 0.9379, 0.2433, 0.9633, 0.2318, 0.9633, 0.2433, 0.9633, 0.2433, 0.9633, 0.2316, 0.9633, 0.2316, 0.9633, 0.2433, 0.9633, 0.2431, 0.9633, 0.231, 0.9633, 0.231, 0.9633, 0.2431, 0.9558, 0.243, 0.9558, 0.2305, 0.9558, 0.2305, 0.9558, 0.243, 0.9465, 0.2432, 0.9465, 0.2315, 0.9465, 0.2315, 0.9465, 0.2432, 0.9379, 0.2433, 0.9379, 0.2318, 0.9633, 0.2191, 0.9633, 0.2318, 0.9633, 0.2316, 0.9633, 0.2187, 0.9633, 0.2187, 0.9633, 0.2316, 0.9633, 0.231, 0.9633, 0.2176, 0.9633, 0.2176, 0.9633, 0.231, 0.9558, 0.2305, 0.9558, 0.2172, 0.9558, 0.2172, 0.9558, 0.2305, 0.9465, 0.2315, 0.9465, 0.2187, 0.9465, 0.2187, 0.9465, 0.2315, 0.9379, 0.2318, 0.9379, 0.2191, 0.9633, 0.5284, 0.9633, 0.5411, 0.9633, 0.5415, 0.9633, 0.5286, 0.9633, 0.5286, 0.9633, 0.5415, 0.9633, 0.5426, 0.9633, 0.5293, 0.9633, 0.5293, 0.9633, 0.5426, 0.9558, 0.543, 0.9558, 0.5297, 0.9558, 0.5297, 0.9558, 0.543, 0.9465, 0.5416, 0.9465, 0.5287, 0.9465, 0.5287, 0.9465, 0.5416, 0.9379, 0.5411, 0.9379, 0.5284, 0.9633, 0.5169, 0.9633, 0.5284, 0.9633, 0.5286, 0.9633, 0.517, 0.9633, 0.517, 0.9633, 0.5286, 0.9633, 0.5293, 0.9633, 0.5171, 0.9633, 0.5171, 0.9633, 0.5293, 0.9558, 0.5297, 0.9558, 0.5172, 0.9558, 0.5172, 0.9558, 0.5297, 0.9465, 0.5287, 0.9465, 0.517, 0.9465, 0.517, 0.9465, 0.5287, 0.9379, 0.5284, 0.9379, 0.5169, 0.9633, 0.4831, 0.9633, 0.5169, 0.9633, 0.517, 0.9633, 0.483, 0.9633, 0.483, 0.9633, 0.517, 0.9633, 0.5171, 0.9633, 0.4829, 0.9633, 0.4829, 0.9633, 0.5171, 0.9558, 0.5172, 0.9558, 0.4828, 0.9558, 0.4828, 0.9558, 0.5172, 0.9465, 0.517, 0.9465, 0.483, 0.9465, 0.483, 0.9465, 0.517, 0.9379, 0.5169, 0.9379, 0.4831, 0.9633, 0.4716, 0.9633, 0.4831, 0.9633, 0.483, 0.9633, 0.4714, 0.9633, 0.4714, 0.9633, 0.483, 0.9633, 0.4829, 0.9633, 0.4707, 0.9633, 0.4707, 0.9633, 0.4829, 0.9558, 0.4828, 0.9558, 0.4703, 0.9558, 0.4703, 0.9558, 0.4828, 0.9465, 0.483, 0.9465, 0.4713, 0.9465, 0.4713, 0.9465, 0.483, 0.9379, 0.4831, 0.9379, 0.4716, 0.9633, 0.4589, 0.9633, 0.4716, 0.9633, 0.4714, 0.9633, 0.4585, 0.9633, 0.4585, 0.9633, 0.4714, 0.9633, 0.4707, 0.9633, 0.4574, 0.9633, 0.4574, 0.9633, 0.4707, 0.9558, 0.4703, 0.9558, 0.457, 0.9558, 0.457, 0.9558, 0.4703, 0.9465, 0.4713, 0.9465, 0.4584, 0.9465, 0.4584, 0.9465, 0.4713, 0.9379, 0.4716, 0.9379, 0.4589, 0.9633, 0.7682, 0.9633, 0.7809, 0.9633, 0.7813, 0.9633, 0.7684, 0.9633, 0.7684, 0.9633, 0.7813, 0.9633, 0.7824, 0.9633, 0.769, 0.9633, 0.769, 0.9633, 0.7824, 0.9558, 0.7828, 0.9558, 0.7695, 0.9558, 0.7695, 0.9558, 0.7828, 0.9465, 0.7813, 0.9465, 0.7685, 0.9465, 0.7685, 0.9465, 0.7813, 0.9379, 0.7809, 0.9379, 0.7682, 0.9633, 0.7567, 0.9633, 0.7682, 0.9633, 0.7684, 0.9633, 0.7567, 0.9633, 0.7567, 0.9633, 0.7684, 0.9633, 0.769, 0.9633, 0.7569, 0.9633, 0.7569, 0.9633, 0.769, 0.9558, 0.7695, 0.9558, 0.757, 0.9558, 0.757, 0.9558, 0.7695, 0.9465, 0.7685, 0.9465, 0.7568, 0.9465, 0.7568, 0.9465, 0.7685, 0.9379, 0.7682, 0.9379, 0.7567, 0.9633, 0.7228, 0.9633, 0.7567, 0.9633, 0.7567, 0.9633, 0.7228, 0.9633, 0.7228, 0.9633, 0.7567, 0.9633, 0.7569, 0.9633, 0.7227, 0.9633, 0.7227, 0.9633, 0.7569, 0.9558, 0.757, 0.9558, 0.7226, 0.9558, 0.7226, 0.9558, 0.757, 0.9465, 0.7568, 0.9465, 0.7228, 0.9465, 0.7228, 0.9465, 0.7568, 0.9379, 0.7567, 0.9379, 0.7228, 0.9633, 0.7114, 0.9633, 0.7228, 0.9633, 0.7228, 0.9633, 0.7111, 0.9633, 0.7111, 0.9633, 0.7228, 0.9633, 0.7227, 0.9633, 0.7105, 0.9633, 0.7105, 0.9633, 0.7227, 0.9558, 0.7226, 0.9558, 0.71, 0.9558, 0.71, 0.9558, 0.7226, 0.9465, 0.7228, 0.9465, 0.711, 0.9465, 0.711, 0.9465, 0.7228, 0.9379, 0.7228, 0.9379, 0.7114, 0.9633, 0.6987, 0.9633, 0.7114, 0.9633, 0.7111, 0.9633, 0.6983, 0.9633, 0.6983, 0.9633, 0.7111, 0.9633, 0.7105, 0.9633, 0.6972, 0.9633, 0.6972, 0.9633, 0.7105, 0.9558, 0.71, 0.9558, 0.6968, 0.9558, 0.6968, 0.9558, 0.71, 0.9465, 0.711, 0.9465, 0.6982, 0.9465, 0.6982, 0.9465, 0.711, 0.9379, 0.7114, 0.9379, 0.6987, 0.9633, 0.06156, 0.9633, 0.2191, 0.9633, 0.2187, 0.9633, 0.06196, 0.9633, 0.06196, 0.9633, 0.2187, 0.9633, 0.2176, 0.9633, 0.06306, 0.9633, 0.06306, 0.9633, 0.2176, 0.9558, 0.2172, 0.9558, 0.06347, 0.9558, 0.06347, 0.9558, 0.2172, 0.9465, 0.2187, 0.9465, 0.06205, 0.9465, 0.06205, 0.9465, 0.2187, 0.9379, 0.2191, 0.9379, 0.06156, 0.9633, 0.7809, 0.9633, 0.9384, 0.9633, 0.938, 0.9633, 0.7813, 0.9633, 0.7813, 0.9633, 0.938, 0.9633, 0.9369, 0.9633, 0.7824, 0.9633, 0.7824, 0.9633, 0.9369, 0.9558, 0.9365, 0.9558, 0.7828, 0.9558, 0.7828, 0.9558, 0.9365, 0.9465, 0.938, 0.9465, 0.7813, 0.9465, 0.7813, 0.9465, 0.938, 0.9379, 0.9384, 0.9379, 0.7809, 0.9379, 0.6987, 0.9379, 0.5411, 0.9465, 0.5416, 0.9465, 0.6982, 0.9465, 0.6982, 0.9465, 0.5416, 0.9558, 0.543, 0.9558, 0.6968, 0.9558, 0.6968, 0.9558, 0.543, 0.9633, 0.5426, 0.9633, 0.6972, 0.9633, 0.6972, 0.9633, 0.5426, 0.9633, 0.5415, 0.9633, 0.6983, 0.9633, 0.6983, 0.9633, 0.5415, 0.9633, 0.5411, 0.9633, 0.6987, 0.9379, 0.4589, 0.9379, 0.3013, 0.9465, 0.3018, 0.9465, 0.4584, 0.9465, 0.4584, 0.9465, 0.3018, 0.9558, 0.3032, 0.9558, 0.457, 0.9558, 0.457, 0.9558, 0.3032, 0.9633, 0.3028, 0.9633, 0.4574, 0.9633, 0.4574, 0.9633, 0.3028, 0.9633, 0.3017, 0.9633, 0.4585, 0.9633, 0.4585, 0.9633, 0.3017, 0.9633, 0.3013, 0.9633, 0.4589, 0.9633, 0.2191, 0.9633, 0.06156, 0.9633, 0.06156, 0.9633, 0.2191, 0.9633, 0.06156, 0.9633, 0.04886, 0.9633, 0.04886, 0.9633, 0.06156, 0.9633, 0.2318, 0.9633, 0.2191, 0.9633, 0.2191, 0.9633, 0.2318, 0.9633, 0.9384, 0.9633, 0.7809, 0.9633, 0.7809, 0.9633, 0.9384, 0.9633, 0.04886, 0.9633, 0.03741, 0.9633, 0.03741, 0.9633, 0.04886, 0.9633, 0.7682, 0.9633, 0.7567, 0.9633, 0.7567, 0.9633, 0.7682, 0.9633, 0.7228, 0.9633, 0.7114, 0.9633, 0.7114, 0.9633, 0.7228, 0.9633, 0.7567, 0.9633, 0.7228, 0.9633, 0.7228, 0.9633, 0.7567, 0.9633, 0.5284, 0.9633, 0.5169, 0.9633, 0.5169, 0.9633, 0.5284, 0.9633, 0.5411, 0.9633, 0.5284, 0.9633, 0.5284, 0.9633, 0.5411, 0.9633, 0.4716, 0.9633, 0.4589, 0.9633, 0.4589, 0.9633, 0.4716, 0.9633, 0.4831, 0.9633, 0.4716, 0.9633, 0.4716, 0.9633, 0.4831, 0.9633, 0.5169, 0.9633, 0.4831, 0.9633, 0.4831, 0.9633, 0.5169, 0.9633, 0.4589, 0.9633, 0.3013, 0.9633, 0.3013, 0.9633, 0.4589, 0.9633, 0.2433, 0.9633, 0.2318, 0.9633, 0.2318, 0.9633, 0.2433, 0.9633, 0.2772, 0.9633, 0.2433, 0.9633, 0.2433, 0.9633, 0.2772, 0.9633, 0.6987, 0.9633, 0.5411, 0.9633, 0.5411, 0.9633, 0.6987, 0.9633, 0.2886, 0.9633, 0.2772, 0.9633, 0.2772, 0.9633, 0.2886, 0.9633, 0.03741, 0.9633, 0.02047, 0.9633, 0.02047, 0.9633, 0.03741, 0.9633, 0.9795, 0.9633, 0.9511, 0.9633, 0.9511, 0.9633, 0.9795, 0.9633, 0.7809, 0.9633, 0.7682, 0.9633, 0.7682, 0.9633, 0.7809, 0.9633, 0.3013, 0.9633, 0.2886, 0.9633, 0.2886, 0.9633, 0.3013, 0.9633, 0.7114, 0.9633, 0.6987, 0.9633, 0.6987, 0.9633, 0.7114, 0.9633, 0.9511, 0.9633, 0.9384, 0.9633, 0.9384, 0.9633, 0.9511, 0.9633, 0.06156, 0.9633, 0.04886, 0.9633, 0.03741, 0.9633, 0.02047, 0.9633, 0.9511, 0.9633, 0.9384, 0.9633, 0.7809, 0.9633, 0.7682, 0.9633, 0.7567, 0.9633, 0.7228, 0.9633, 0.7114, 0.9633, 0.6987, 0.9633, 0.5411, 0.9633, 0.5284, 0.9633, 0.5169, 0.9633, 0.4831, 0.9633, 0.4716, 0.9633, 0.4589, 0.9633, 0.3013, 0.9633, 0.2886, 0.9633, 0.2772, 0.9633, 0.2433, 0.9633, 0.2318, 0.9633, 0.2191])
me_cube_004.materials.append(mat_material_003)
me_cube_004.update()

# ---- objects
ob_bottle_cap = bpy.data.objects.new('Bottle Cap', me_circle)
ob_clear_portion = bpy.data.objects.new('Clear Portion', me_cube_003)
ob_oj_bottle = bpy.data.objects.new('OJ Bottle', me_cube_004)

# ---- transforms, parenting, visibility, modifiers, constraints
ob_bottle_cap.location = (0.0, 0.009837, 0.3533)
ob_bottle_cap.scale = (0.05266, 0.05266, 0.06236)
ob_clear_portion.location = (0.0, 0.008773, 0.1968)
ob_clear_portion.scale = (0.06484, 0.0769, 0.101)
ob_oj_bottle.location = (0.0, 0.008773, 0.1968)
ob_oj_bottle.scale = (0.06484, 0.0769, 0.101)

# ---- collection membership
col_collection.objects.link(ob_bottle_cap)
col_collection.objects.link(ob_clear_portion)
col_collection.objects.link(ob_oj_bottle)

# ---- scene / render settings (as saved in the file)
scene.frame_start = 1; scene.frame_end = 250; scene.frame_set(1)
scene.render.engine = 'BLENDER_EEVEE_NEXT'
scene.cycles.sampling_pattern = 'TABULATED_SOBOL'
bpy.context.view_layer.update()

# ---- added for rendering (the .blend has no active camera and no usable light): camera, sun
cam_auto = bpy.data.cameras.new('AutoCamera')
cam_auto.lens = 50.0
cam_auto.sensor_width = 36.0
cam_auto.clip_end = 1000.0
ob_auto_camera = bpy.data.objects.new('AutoCamera', cam_auto)
scene.collection.objects.link(ob_auto_camera)
ob_auto_camera.location = (0.295382, -0.345685, 0.465304)
ob_auto_camera.rotation_euler = (1.09748, -7.21219e-08, 0.694738)
scene.camera = ob_auto_camera
light_auto_sun = bpy.data.lights.new('AutoSun', 'SUN')
light_auto_sun.energy = 3.0
light_auto_sun.angle = 0.0523599
ob_auto_sun = bpy.data.objects.new('AutoSun', light_auto_sun)
scene.collection.objects.link(ob_auto_sun)
ob_auto_sun.rotation_euler = (0.872665, 0.174533, 0.523599)
bpy.context.view_layer.update()
